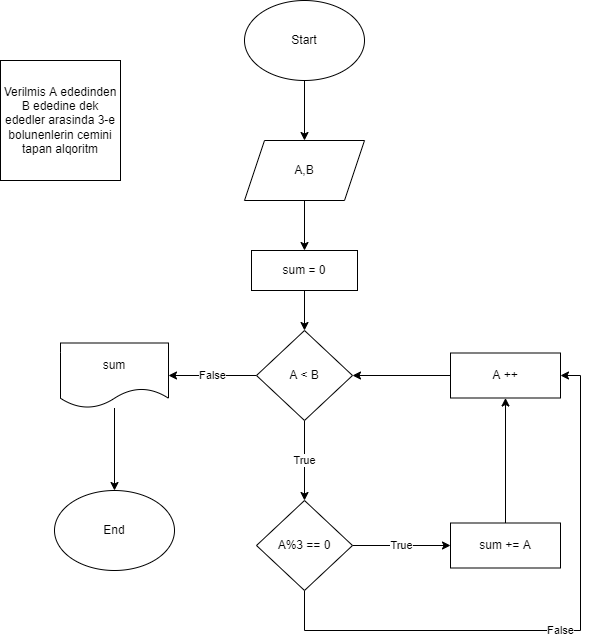

The diagram above was exported from draw.io. Its source (the exported page's mxGraphModel, read from the mxfile embedded in the PNG):
<mxGraphModel dx="1278" dy="641" grid="1" gridSize="10" guides="1" tooltips="1" connect="1" arrows="1" fold="1" page="1" pageScale="1" pageWidth="827" pageHeight="1169" math="0" shadow="0">
  <root>
    <mxCell id="0" />
    <mxCell id="1" parent="0" />
    <mxCell id="_W91vBD8Bg6MCyJCbBdE-3" value="" style="edgeStyle=orthogonalEdgeStyle;rounded=0;orthogonalLoop=1;jettySize=auto;html=1;" edge="1" parent="1" source="_W91vBD8Bg6MCyJCbBdE-1" target="_W91vBD8Bg6MCyJCbBdE-2">
      <mxGeometry relative="1" as="geometry" />
    </mxCell>
    <mxCell id="_W91vBD8Bg6MCyJCbBdE-1" value="Start" style="ellipse;whiteSpace=wrap;html=1;" vertex="1" parent="1">
      <mxGeometry x="354" y="70" width="120" height="80" as="geometry" />
    </mxCell>
    <mxCell id="_W91vBD8Bg6MCyJCbBdE-5" value="" style="edgeStyle=orthogonalEdgeStyle;rounded=0;orthogonalLoop=1;jettySize=auto;html=1;" edge="1" parent="1" source="_W91vBD8Bg6MCyJCbBdE-2">
      <mxGeometry relative="1" as="geometry">
        <mxPoint x="414" y="320" as="targetPoint" />
      </mxGeometry>
    </mxCell>
    <mxCell id="_W91vBD8Bg6MCyJCbBdE-2" value="A,B" style="shape=parallelogram;perimeter=parallelogramPerimeter;whiteSpace=wrap;html=1;fixedSize=1;" vertex="1" parent="1">
      <mxGeometry x="354" y="210" width="120" height="60" as="geometry" />
    </mxCell>
    <mxCell id="_W91vBD8Bg6MCyJCbBdE-15" value="Verilmis A ededinden B ededine dek ededler arasinda 3-e bolunenlerin cemini tapan alqoritm" style="whiteSpace=wrap;html=1;aspect=fixed;" vertex="1" parent="1">
      <mxGeometry x="110" y="130" width="120" height="120" as="geometry" />
    </mxCell>
    <mxCell id="_W91vBD8Bg6MCyJCbBdE-35" value="" style="edgeStyle=orthogonalEdgeStyle;rounded=0;orthogonalLoop=1;jettySize=auto;html=1;" edge="1" parent="1" source="_W91vBD8Bg6MCyJCbBdE-33" target="_W91vBD8Bg6MCyJCbBdE-34">
      <mxGeometry relative="1" as="geometry" />
    </mxCell>
    <mxCell id="_W91vBD8Bg6MCyJCbBdE-33" value="sum = 0" style="rounded=0;whiteSpace=wrap;html=1;" vertex="1" parent="1">
      <mxGeometry x="361" y="320" width="106" height="40" as="geometry" />
    </mxCell>
    <mxCell id="_W91vBD8Bg6MCyJCbBdE-38" value="True" style="edgeStyle=orthogonalEdgeStyle;rounded=0;orthogonalLoop=1;jettySize=auto;html=1;" edge="1" parent="1" source="_W91vBD8Bg6MCyJCbBdE-34" target="_W91vBD8Bg6MCyJCbBdE-36">
      <mxGeometry relative="1" as="geometry" />
    </mxCell>
    <mxCell id="_W91vBD8Bg6MCyJCbBdE-46" value="False" style="edgeStyle=orthogonalEdgeStyle;rounded=0;orthogonalLoop=1;jettySize=auto;html=1;" edge="1" parent="1" source="_W91vBD8Bg6MCyJCbBdE-34" target="_W91vBD8Bg6MCyJCbBdE-45">
      <mxGeometry relative="1" as="geometry" />
    </mxCell>
    <mxCell id="_W91vBD8Bg6MCyJCbBdE-34" value="A &amp;lt; B" style="rhombus;whiteSpace=wrap;html=1;rounded=0;" vertex="1" parent="1">
      <mxGeometry x="366" y="400" width="96" height="90" as="geometry" />
    </mxCell>
    <mxCell id="_W91vBD8Bg6MCyJCbBdE-40" value="True" style="edgeStyle=orthogonalEdgeStyle;rounded=0;orthogonalLoop=1;jettySize=auto;html=1;" edge="1" parent="1" source="_W91vBD8Bg6MCyJCbBdE-36" target="_W91vBD8Bg6MCyJCbBdE-39">
      <mxGeometry relative="1" as="geometry" />
    </mxCell>
    <mxCell id="_W91vBD8Bg6MCyJCbBdE-44" value="False" style="edgeStyle=orthogonalEdgeStyle;rounded=0;orthogonalLoop=1;jettySize=auto;html=1;entryX=1;entryY=0.5;entryDx=0;entryDy=0;" edge="1" parent="1" source="_W91vBD8Bg6MCyJCbBdE-36" target="_W91vBD8Bg6MCyJCbBdE-41">
      <mxGeometry relative="1" as="geometry">
        <Array as="points">
          <mxPoint x="414" y="700" />
          <mxPoint x="690" y="700" />
          <mxPoint x="690" y="445" />
        </Array>
      </mxGeometry>
    </mxCell>
    <mxCell id="_W91vBD8Bg6MCyJCbBdE-36" value="A%3 == 0" style="rhombus;whiteSpace=wrap;html=1;rounded=0;" vertex="1" parent="1">
      <mxGeometry x="366" y="570" width="96" height="90" as="geometry" />
    </mxCell>
    <mxCell id="_W91vBD8Bg6MCyJCbBdE-42" value="" style="edgeStyle=orthogonalEdgeStyle;rounded=0;orthogonalLoop=1;jettySize=auto;html=1;" edge="1" parent="1" source="_W91vBD8Bg6MCyJCbBdE-39" target="_W91vBD8Bg6MCyJCbBdE-41">
      <mxGeometry relative="1" as="geometry" />
    </mxCell>
    <mxCell id="_W91vBD8Bg6MCyJCbBdE-39" value="sum += A" style="whiteSpace=wrap;html=1;rounded=0;" vertex="1" parent="1">
      <mxGeometry x="560" y="592.5" width="110" height="45" as="geometry" />
    </mxCell>
    <mxCell id="_W91vBD8Bg6MCyJCbBdE-43" value="" style="edgeStyle=orthogonalEdgeStyle;rounded=0;orthogonalLoop=1;jettySize=auto;html=1;" edge="1" parent="1" source="_W91vBD8Bg6MCyJCbBdE-41" target="_W91vBD8Bg6MCyJCbBdE-34">
      <mxGeometry relative="1" as="geometry" />
    </mxCell>
    <mxCell id="_W91vBD8Bg6MCyJCbBdE-41" value="A ++" style="whiteSpace=wrap;html=1;rounded=0;" vertex="1" parent="1">
      <mxGeometry x="560" y="422.5" width="110" height="45" as="geometry" />
    </mxCell>
    <mxCell id="_W91vBD8Bg6MCyJCbBdE-48" value="" style="edgeStyle=orthogonalEdgeStyle;rounded=0;orthogonalLoop=1;jettySize=auto;html=1;" edge="1" parent="1" source="_W91vBD8Bg6MCyJCbBdE-45" target="_W91vBD8Bg6MCyJCbBdE-47">
      <mxGeometry relative="1" as="geometry" />
    </mxCell>
    <mxCell id="_W91vBD8Bg6MCyJCbBdE-45" value="sum" style="shape=document;whiteSpace=wrap;html=1;boundedLbl=1;rounded=0;" vertex="1" parent="1">
      <mxGeometry x="170" y="412.5" width="108" height="65" as="geometry" />
    </mxCell>
    <mxCell id="_W91vBD8Bg6MCyJCbBdE-47" value="End" style="ellipse;whiteSpace=wrap;html=1;rounded=0;" vertex="1" parent="1">
      <mxGeometry x="164" y="560" width="120" height="80" as="geometry" />
    </mxCell>
  </root>
</mxGraphModel>